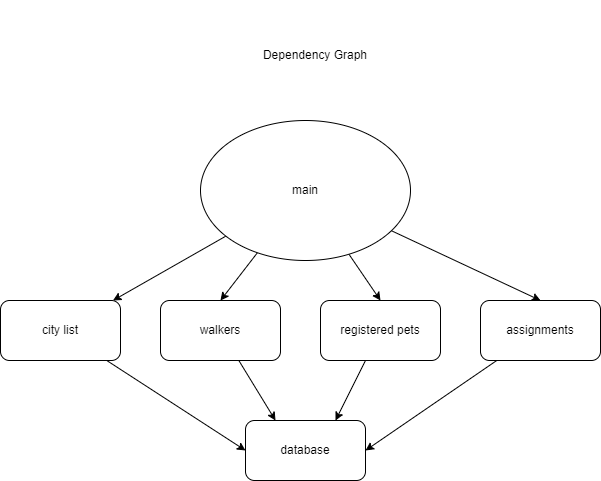

The diagram above was exported from draw.io. Its source (the exported page's mxGraphModel, read from the mxfile embedded in the PNG):
<mxGraphModel dx="1413" dy="771" grid="1" gridSize="10" guides="1" tooltips="1" connect="1" arrows="1" fold="1" page="1" pageScale="1" pageWidth="850" pageHeight="1100" math="0" shadow="0">
  <root>
    <mxCell id="0" />
    <mxCell id="1" parent="0" />
    <mxCell id="12" style="edgeStyle=none;html=1;" edge="1" parent="1" source="2" target="10">
      <mxGeometry relative="1" as="geometry" />
    </mxCell>
    <mxCell id="13" style="edgeStyle=none;html=1;entryX=0.5;entryY=0;entryDx=0;entryDy=0;" edge="1" parent="1" source="2" target="9">
      <mxGeometry relative="1" as="geometry" />
    </mxCell>
    <mxCell id="14" style="edgeStyle=none;html=1;entryX=0.5;entryY=0;entryDx=0;entryDy=0;" edge="1" parent="1" source="2" target="7">
      <mxGeometry relative="1" as="geometry" />
    </mxCell>
    <mxCell id="15" style="edgeStyle=none;html=1;entryX=0.5;entryY=0;entryDx=0;entryDy=0;" edge="1" parent="1" source="2" target="8">
      <mxGeometry relative="1" as="geometry" />
    </mxCell>
    <mxCell id="2" value="main" style="ellipse;whiteSpace=wrap;html=1;" vertex="1" parent="1">
      <mxGeometry x="240" y="140" width="210" height="140" as="geometry" />
    </mxCell>
    <mxCell id="17" style="edgeStyle=none;html=1;entryX=0.75;entryY=0;entryDx=0;entryDy=0;" edge="1" parent="1" source="7" target="11">
      <mxGeometry relative="1" as="geometry" />
    </mxCell>
    <mxCell id="7" value="registered pets" style="rounded=1;whiteSpace=wrap;html=1;" vertex="1" parent="1">
      <mxGeometry x="360" y="320" width="120" height="60" as="geometry" />
    </mxCell>
    <mxCell id="19" style="edgeStyle=none;html=1;entryX=1;entryY=0.5;entryDx=0;entryDy=0;" edge="1" parent="1" source="8" target="11">
      <mxGeometry relative="1" as="geometry" />
    </mxCell>
    <mxCell id="8" value="assignments" style="rounded=1;whiteSpace=wrap;html=1;" vertex="1" parent="1">
      <mxGeometry x="520" y="320" width="120" height="60" as="geometry" />
    </mxCell>
    <mxCell id="16" style="edgeStyle=none;html=1;entryX=0.25;entryY=0;entryDx=0;entryDy=0;" edge="1" parent="1" source="9" target="11">
      <mxGeometry relative="1" as="geometry" />
    </mxCell>
    <mxCell id="9" value="walkers" style="rounded=1;whiteSpace=wrap;html=1;" vertex="1" parent="1">
      <mxGeometry x="200" y="320" width="120" height="60" as="geometry" />
    </mxCell>
    <mxCell id="18" style="edgeStyle=none;html=1;entryX=0;entryY=0.5;entryDx=0;entryDy=0;" edge="1" parent="1" source="10" target="11">
      <mxGeometry relative="1" as="geometry" />
    </mxCell>
    <mxCell id="10" value="city list" style="rounded=1;whiteSpace=wrap;html=1;" vertex="1" parent="1">
      <mxGeometry x="40" y="320" width="120" height="60" as="geometry" />
    </mxCell>
    <mxCell id="11" value="database" style="rounded=1;whiteSpace=wrap;html=1;" vertex="1" parent="1">
      <mxGeometry x="285" y="440" width="120" height="60" as="geometry" />
    </mxCell>
    <mxCell id="20" value="Dependency Graph" style="text;html=1;strokeColor=none;fillColor=none;align=center;verticalAlign=middle;whiteSpace=wrap;rounded=0;" vertex="1" parent="1">
      <mxGeometry x="220" y="20" width="270" height="110" as="geometry" />
    </mxCell>
  </root>
</mxGraphModel>